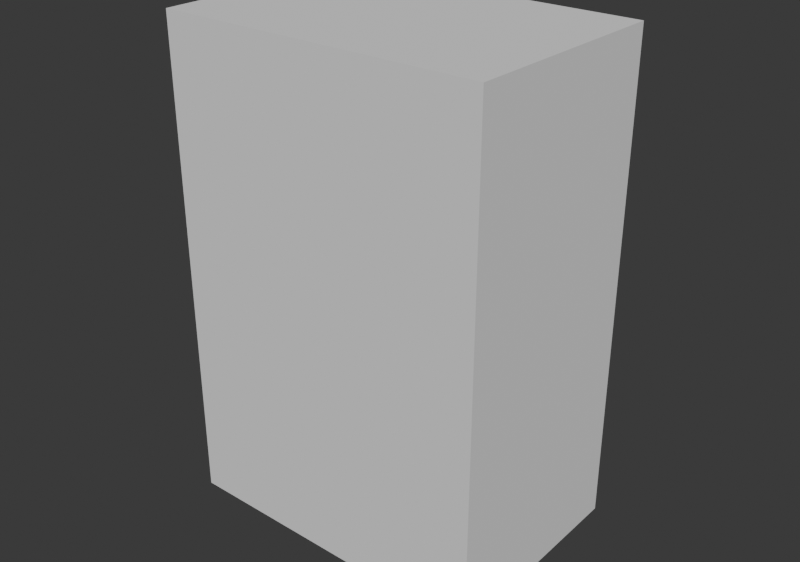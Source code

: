 # Source: Intro-Geometry-Nodes.blend  (saved by Blender 5.2.44; exported with 4.5.12 LTS)
import bpy
from mathutils import Matrix  # noqa: F401  (used for matrix-valued properties, if any)

bpy.ops.wm.read_factory_settings(use_empty=True)
scene = bpy.context.scene
scene.name = '01 - Start'

# ---- node groups
ng_01___start = bpy.data.node_groups.new('01 - Start', 'GeometryNodeTree')
_s = ng_01___start.interface.new_socket(name='Geometry', in_out='OUTPUT', socket_type='NodeSocketGeometry')
ng_01___start.is_modifier = True
_N = ng_01___start.nodes; _L = ng_01___start.links
n0 = _N.new('NodeFrame'); n0.name = 'Frame'; n0.location = (-300, 350)
n0.label = 'A NODE GRAPH MAKES GEOMETRY'
n0.width = 1155
n0.shrink = False
n0.label_size = 24
n1 = _N.new('GeometryNodeMeshCube'); n1.name = 'Cube'; n1.location = (0, 0)
n1.width = 180
n1.inputs[0].default_value = (1.2, 0.8, 1.8)
n2 = _N.new('NodeGroupOutput'); n2.name = 'Group Output'; n2.location = (350, 0)
n2.width = 180
_L.new(n1.outputs[0], n2.inputs[0])
n2.is_active_output = True

# ---- world
world_01___start = bpy.data.worlds.new('01 - Start'); scene.world = world_01___start
world_01___start.use_nodes = True; world_01___start.node_tree.nodes.clear()
_N = world_01___start.node_tree.nodes; _L = world_01___start.node_tree.links
n0 = _N.new('ShaderNodeBackground'); n0.name = 'Background'; n0.location = (-200, 100)
n0.inputs[0].default_value = (0.05, 0.05, 0.05, 1.0)
n1 = _N.new('ShaderNodeOutputWorld'); n1.name = 'World Output'; n1.location = (200, 100)
_L.new(n0.outputs[0], n1.inputs[0])
n1.is_active_output = True
world_01___start.color = (0.11, 0.12, 0.14)

# ---- meshes
me_01___start = bpy.data.meshes.new('01 - Start')
me_01___start.from_pydata([], [], [])
me_01___start.update()

# ---- objects
ob_01___start = bpy.data.objects.new('01 - Start', me_01___start)

# ---- transforms, parenting, visibility, modifiers, constraints
ob_01___start.location = (0.0, 0.0, 0.0)
ob_01___start.color = (0.49, 0.64, 0.76, 1.0)
_m = ob_01___start.modifiers.new('GeometryNodes', 'NODES')
_m.node_group = ng_01___start

# ---- collection membership
scene.collection.objects.link(ob_01___start)

# ---- scene / render settings (as saved in the file)
scene.frame_start = 1; scene.frame_end = 250; scene.frame_set(1)
scene.render.engine = 'BLENDER_WORKBENCH'
scene.render.image_settings.exr_codec = 'NONE'
scene.render.resolution_x = 1280
scene.render.resolution_y = 900
scene.render.use_bake_clear = False
scene.render.bake_margin = 0
scene.render.bake_bias = 0.0
scene.render.bake_samples = 0
scene.render.simplify_subdivision_render = 0
scene.render.simplify_child_particles_render = 0.0
scene.render.compositor_device = 'GPU'
scene.eevee.use_volume_custom_range = False
scene.eevee.gtao_distance = 0.0
scene.eevee.use_fast_gi = False
scene.eevee.fast_gi_thickness_near = 0.1
scene.eevee.fast_gi_thickness_far = 0.0
scene.eevee.ray_tracing_options.screen_trace_thickness = 0.1
bpy.context.view_layer.update()

# ---- added for rendering (the .blend has no active camera and no usable light): camera, sun
cam_auto = bpy.data.cameras.new('AutoCamera')
cam_auto.lens = 50.0
cam_auto.sensor_width = 36.0
cam_auto.clip_end = 1000.0
ob_auto_camera = bpy.data.objects.new('AutoCamera', cam_auto)
scene.collection.objects.link(ob_auto_camera)
ob_auto_camera.location = (2.13404, -2.56085, 1.70723)
ob_auto_camera.rotation_euler = (1.09748, -7.21219e-08, 0.694738)
scene.camera = ob_auto_camera
light_auto_sun = bpy.data.lights.new('AutoSun', 'SUN')
light_auto_sun.energy = 3.0
light_auto_sun.angle = 0.0523599
ob_auto_sun = bpy.data.objects.new('AutoSun', light_auto_sun)
scene.collection.objects.link(ob_auto_sun)
ob_auto_sun.rotation_euler = (0.872665, 0.174533, 0.523599)
bpy.context.view_layer.update()
